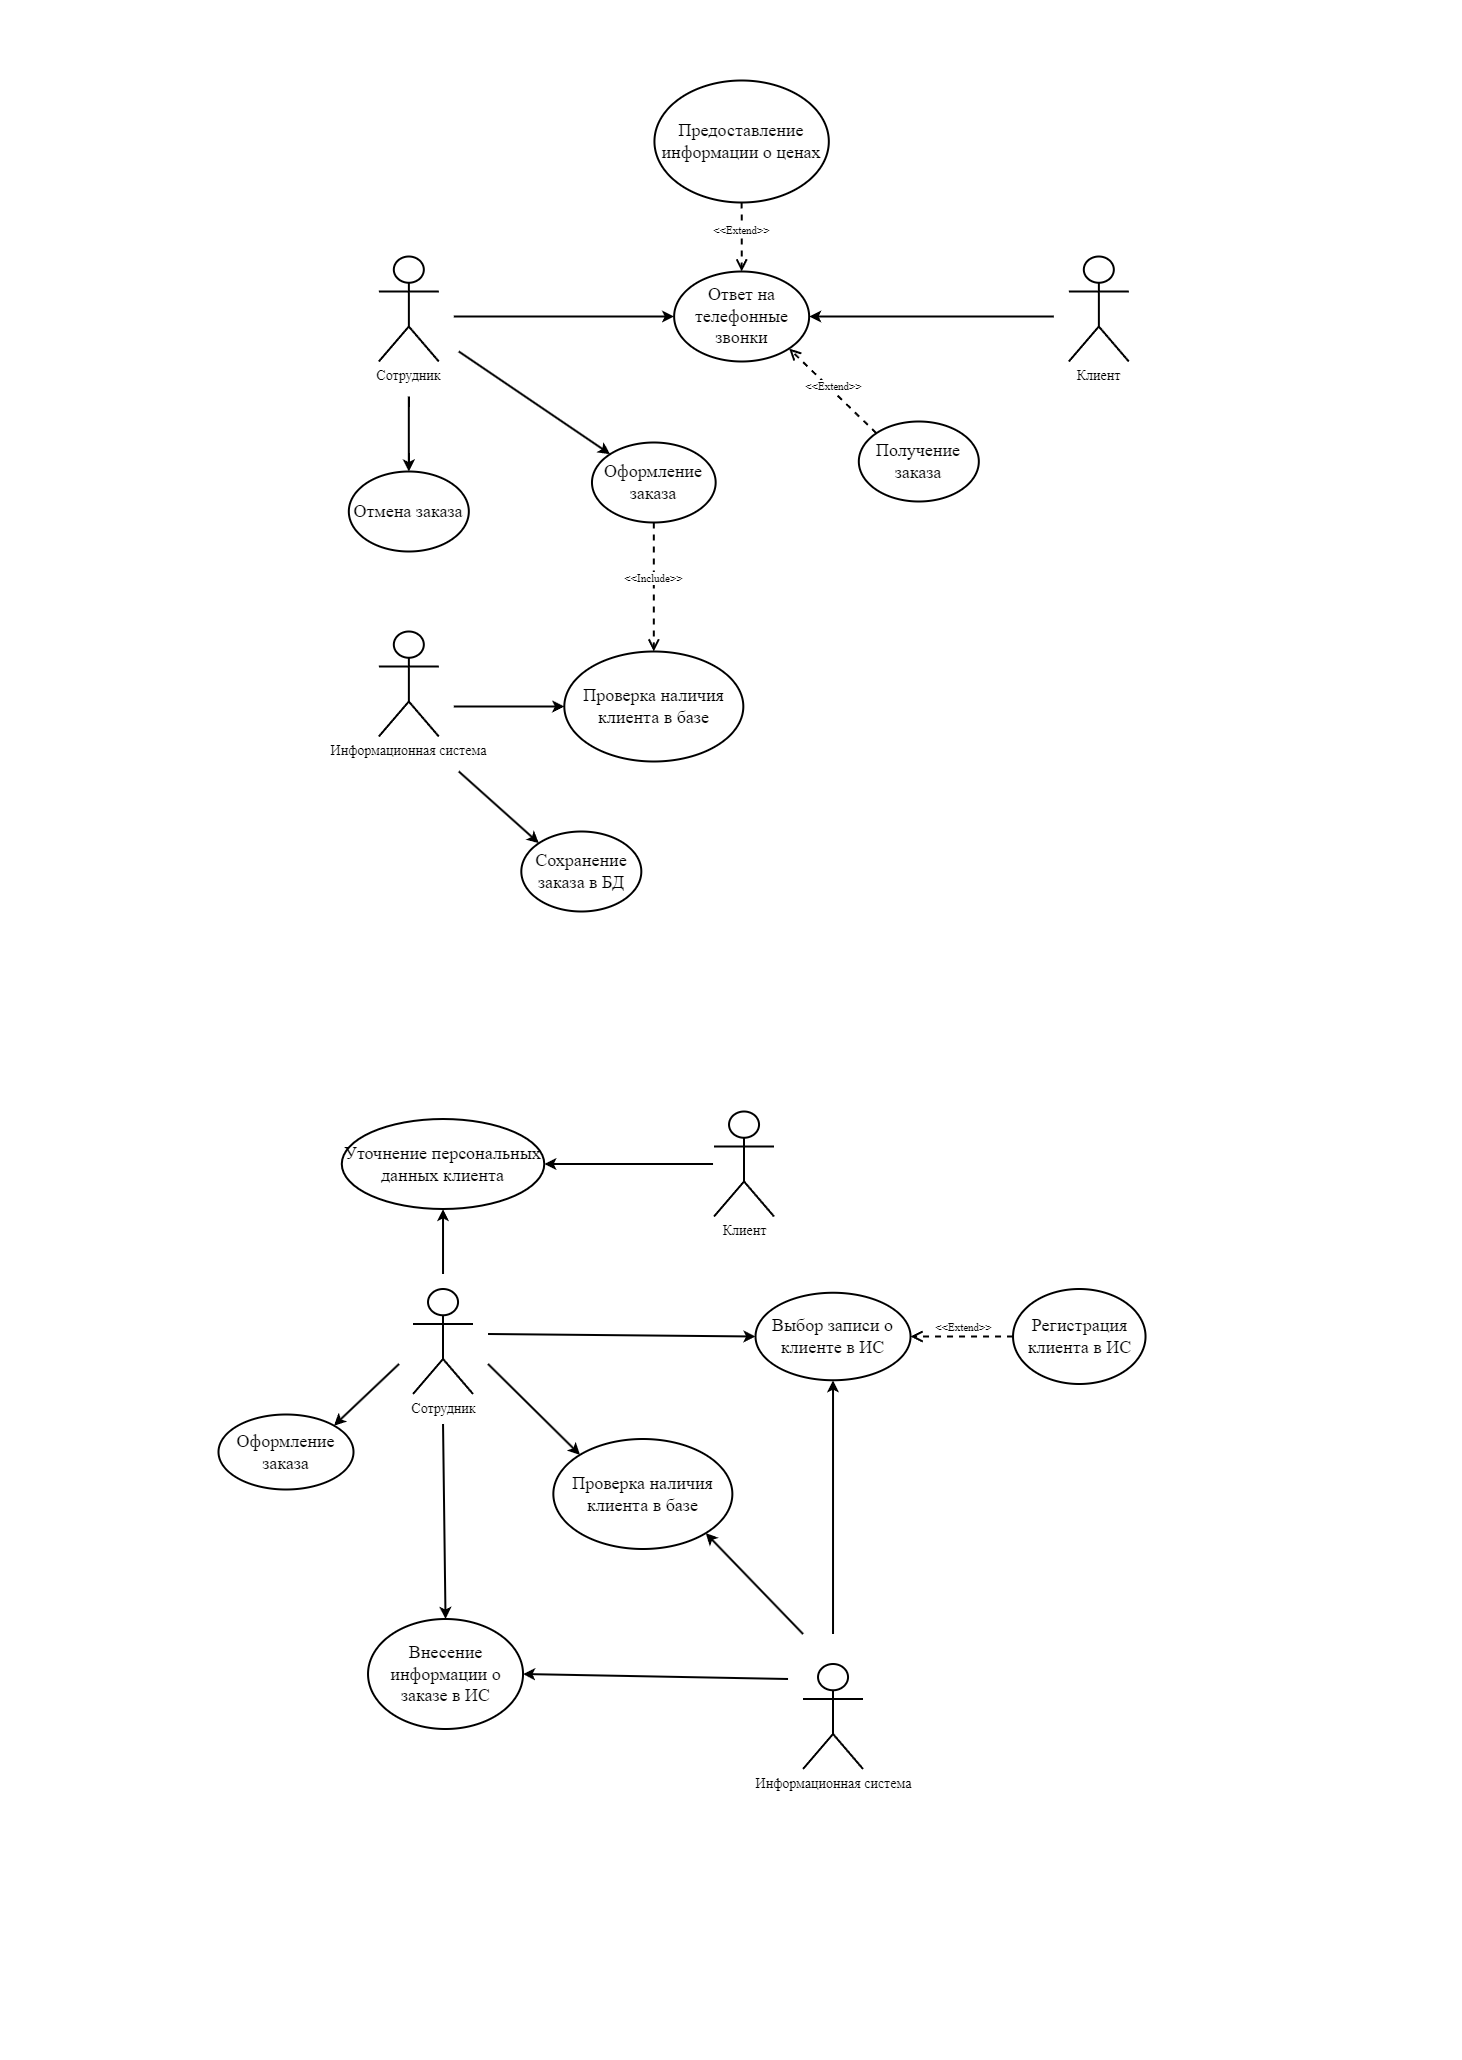

The diagram above was exported from draw.io. Its source (the exported page's mxGraphModel, read from the mxfile embedded in the PNG):
<mxGraphModel dx="1513" dy="878" grid="0" gridSize="0" guides="1" tooltips="1" connect="1" arrows="1" page="1" pageScale="1" pageWidth="1442" pageHeight="2040">
  <root>
    <mxCell id="0" />
    <mxCell id="1" parent="0" />
    <mxCell id="jJTwVt0MYSf5ncGRz3Hk-3" value="Информационная система" style="shape=umlActor;verticalLabelPosition=bottom;verticalAlign=top;html=1;noLabel=none;fontSize=14;" parent="1" vertex="1" name="Actor">
      <mxGeometry x="362.32" y="615" width="60" height="105" as="geometry" />
    </mxCell>
    <mxCell id="jJTwVt0MYSf5ncGRz3Hk-6" value="Сотрудник" style="shape=umlActor;verticalLabelPosition=bottom;verticalAlign=top;html=1;noLabel=none;fontSize=14;" parent="1" vertex="1" name="Actor">
      <mxGeometry x="362.32" y="240" width="60" height="105" as="geometry" />
    </mxCell>
    <mxCell id="jJTwVt0MYSf5ncGRz3Hk-13" value="&lt;span id=&quot;docs-internal-guid-7bc9f00b-7fff-cb36-5637-d43dc8a2496a&quot; style=&quot;font-family: Roboto; font-size: 14px;&quot;&gt;&lt;span style=&quot;font-size: 14px; font-family: Roboto; background-color: transparent; vertical-align: baseline;&quot;&gt;Клиент&lt;br&gt;&lt;/span&gt;&lt;/span&gt;" style="shape=umlActor;verticalLabelPosition=bottom;verticalAlign=top;html=1;noLabel=none;fontFamily=Roboto;fontSize=14;" parent="1" vertex="1" name="Actor">
      <mxGeometry x="1052.32" y="240" width="60" height="105" as="geometry" />
    </mxCell>
    <mxCell id="YsVsukbG8J7qYAJs_dYI-8" value="&lt;span id=&quot;docs-internal-guid-c83d7d98-7fff-7c22-1d7d-a85ee7f7b2a9&quot; style=&quot;font-family: &amp;#34;roboto&amp;#34; ; font-size: 18px&quot;&gt;&lt;span style=&quot;font-size: 18px ; font-family: &amp;#34;roboto&amp;#34; ; background-color: transparent ; vertical-align: baseline&quot;&gt;Ответ на телефонные звонки&lt;br&gt;&lt;/span&gt;&lt;/span&gt;" style="ellipse;whiteSpace=wrap;html=1;noLabel=none;fontFamily=Roboto;fontSize=18;" parent="1" vertex="1" name="Ellipse">
      <mxGeometry x="657.64" y="255" width="135" height="90" as="geometry" />
    </mxCell>
    <mxCell id="YsVsukbG8J7qYAJs_dYI-9" value="" style="endArrow=classic;html=1;rounded=0;noLabel=none;entryX=0;entryY=0.5;entryDx=0;entryDy=0;" parent="1" target="YsVsukbG8J7qYAJs_dYI-8" edge="1" name="Line">
      <mxGeometry width="50" height="50" relative="1" as="geometry">
        <mxPoint x="437.32" y="300" as="sourcePoint" />
        <mxPoint x="562.3199999999999" y="390" as="targetPoint" />
      </mxGeometry>
    </mxCell>
    <mxCell id="YsVsukbG8J7qYAJs_dYI-10" value="" style="endArrow=classic;html=1;rounded=0;noLabel=none;entryX=1;entryY=0.5;entryDx=0;entryDy=0;" parent="1" target="YsVsukbG8J7qYAJs_dYI-8" edge="1" name="Line">
      <mxGeometry width="50" height="50" relative="1" as="geometry">
        <mxPoint x="1037.32" y="300" as="sourcePoint" />
        <mxPoint x="952.3199999999999" y="120" as="targetPoint" />
      </mxGeometry>
    </mxCell>
    <mxCell id="YsVsukbG8J7qYAJs_dYI-54" value="&lt;span id=&quot;docs-internal-guid-8d4e9315-7fff-46ac-b196-9b899f30d13c&quot; style=&quot;font-family: &amp;#34;roboto&amp;#34; ; font-size: 18px&quot;&gt;&lt;span style=&quot;font-size: 18px ; font-family: &amp;#34;roboto&amp;#34; ; background-color: transparent ; vertical-align: baseline&quot;&gt;Предоставление информации о ценах&lt;/span&gt;&lt;/span&gt;" style="ellipse;whiteSpace=wrap;html=1;noLabel=none;fontSize=18;fontFamily=Roboto;verticalAlign=middle;align=center;" parent="1" vertex="1" name="Ellipse">
      <mxGeometry x="637.95" y="64" width="174.37" height="122" as="geometry" />
    </mxCell>
    <mxCell id="YsVsukbG8J7qYAJs_dYI-58" value="Получение заказа" style="ellipse;whiteSpace=wrap;html=1;noLabel=none;fontSize=18;" parent="1" vertex="1" name="Ellipse">
      <mxGeometry x="842.3199999999999" y="405" width="120" height="80" as="geometry" />
    </mxCell>
    <mxCell id="YsVsukbG8J7qYAJs_dYI-59" value="&amp;lt;&amp;lt;Extend&amp;gt;&amp;gt;" style="html=1;verticalAlign=bottom;endArrow=open;dashed=1;endSize=8;rounded=0;noLabel=none;exitX=0.5;exitY=1;exitDx=0;exitDy=0;entryX=0.5;entryY=0;entryDx=0;entryDy=0;" parent="1" source="YsVsukbG8J7qYAJs_dYI-54" target="YsVsukbG8J7qYAJs_dYI-8" edge="1">
      <mxGeometry x="0.0588" relative="1" as="geometry">
        <mxPoint x="712.3199999999999" y="185" as="sourcePoint" />
        <mxPoint x="802.3199999999999" y="245" as="targetPoint" />
        <Array as="points">
          <mxPoint x="725.3199999999999" y="210" />
        </Array>
        <mxPoint as="offset" />
      </mxGeometry>
    </mxCell>
    <mxCell id="YsVsukbG8J7qYAJs_dYI-61" value="Оформление заказа" style="ellipse;whiteSpace=wrap;html=1;noLabel=none;fontSize=18;" parent="1" vertex="1" name="Ellipse">
      <mxGeometry x="575.48" y="426" width="123.68" height="80" as="geometry" />
    </mxCell>
    <mxCell id="YsVsukbG8J7qYAJs_dYI-62" value="&amp;lt;&amp;lt;Include&amp;gt;&amp;gt;" style="html=1;verticalAlign=bottom;endArrow=open;dashed=1;endSize=8;rounded=0;noLabel=none;entryX=0.5;entryY=0;entryDx=0;entryDy=0;exitX=0.5;exitY=1;exitDx=0;exitDy=0;" parent="1" source="YsVsukbG8J7qYAJs_dYI-61" target="YsVsukbG8J7qYAJs_dYI-63" edge="1">
      <mxGeometry relative="1" as="geometry">
        <mxPoint x="802.3199999999999" y="435" as="sourcePoint" />
        <mxPoint x="722.3199999999999" y="435" as="targetPoint" />
      </mxGeometry>
    </mxCell>
    <mxCell id="YsVsukbG8J7qYAJs_dYI-63" value="Проверка наличия клиента в базе" style="ellipse;whiteSpace=wrap;html=1;noLabel=none;fontSize=18;" parent="1" vertex="1" name="Ellipse">
      <mxGeometry x="547.8199999999999" y="635" width="179" height="110" as="geometry" />
    </mxCell>
    <mxCell id="YsVsukbG8J7qYAJs_dYI-64" value="Отмена заказа" style="ellipse;whiteSpace=wrap;html=1;noLabel=none;fontSize=18;" parent="1" vertex="1" name="Ellipse">
      <mxGeometry x="332.32" y="455" width="120" height="80" as="geometry" />
    </mxCell>
    <mxCell id="YsVsukbG8J7qYAJs_dYI-65" value="Сохранение заказа в БД" style="ellipse;whiteSpace=wrap;html=1;noLabel=none;fontSize=18;" parent="1" vertex="1" name="Ellipse">
      <mxGeometry x="504.82" y="815" width="120" height="80" as="geometry" />
    </mxCell>
    <mxCell id="YsVsukbG8J7qYAJs_dYI-67" value="" style="endArrow=classic;html=1;rounded=0;noLabel=none;entryX=0;entryY=0.5;entryDx=0;entryDy=0;" parent="1" target="YsVsukbG8J7qYAJs_dYI-63" edge="1" name="Line">
      <mxGeometry width="50" height="50" relative="1" as="geometry">
        <mxPoint x="437.32" y="690" as="sourcePoint" />
        <mxPoint x="787.3199999999999" y="690" as="targetPoint" />
      </mxGeometry>
    </mxCell>
    <mxCell id="YsVsukbG8J7qYAJs_dYI-70" value="Информационная система" style="shape=umlActor;verticalLabelPosition=bottom;verticalAlign=top;html=1;noLabel=none;fontFamily=Roboto;fontSize=14;" parent="1" vertex="1" name="Actor">
      <mxGeometry x="786.53" y="1647.5" width="60" height="105" as="geometry" />
    </mxCell>
    <mxCell id="YsVsukbG8J7qYAJs_dYI-71" value="Сотрудник" style="shape=umlActor;verticalLabelPosition=bottom;verticalAlign=top;html=1;noLabel=none;fontSize=14;" parent="1" vertex="1" name="Actor">
      <mxGeometry x="396.53" y="1272.5" width="60" height="105" as="geometry" />
    </mxCell>
    <mxCell id="YsVsukbG8J7qYAJs_dYI-72" value="&lt;span id=&quot;docs-internal-guid-7bc9f00b-7fff-cb36-5637-d43dc8a2496a&quot; style=&quot;font-size: 14px; font-family: Roboto;&quot;&gt;&lt;span style=&quot;font-size: 14px; font-family: Roboto; background-color: transparent; vertical-align: baseline;&quot;&gt;Клиент&lt;br&gt;&lt;/span&gt;&lt;/span&gt;" style="shape=umlActor;verticalLabelPosition=bottom;verticalAlign=top;html=1;noLabel=none;fontSize=14;fontFamily=Roboto;" parent="1" vertex="1" name="Actor">
      <mxGeometry x="697.53" y="1095" width="60" height="105" as="geometry" />
    </mxCell>
    <mxCell id="YsVsukbG8J7qYAJs_dYI-73" value="&lt;span id=&quot;docs-internal-guid-c83d7d98-7fff-7c22-1d7d-a85ee7f7b2a9&quot; style=&quot;font-family: &amp;#34;roboto&amp;#34; ; font-size: 18px&quot;&gt;&lt;span style=&quot;font-size: 18px ; font-family: &amp;#34;roboto&amp;#34; ; background-color: transparent ; vertical-align: baseline&quot;&gt;Уточнение персональных данных клиента&lt;br&gt;&lt;/span&gt;&lt;/span&gt;" style="ellipse;whiteSpace=wrap;html=1;noLabel=none;fontFamily=Roboto;fontSize=18;" parent="1" vertex="1" name="Ellipse">
      <mxGeometry x="325.2800000000001" y="1102.5" width="202.5" height="90" as="geometry" />
    </mxCell>
    <mxCell id="YsVsukbG8J7qYAJs_dYI-74" value="" style="endArrow=classic;html=1;rounded=0;noLabel=none;entryX=0.5;entryY=1;entryDx=0;entryDy=0;" parent="1" target="YsVsukbG8J7qYAJs_dYI-73" edge="1" name="Line">
      <mxGeometry width="50" height="50" relative="1" as="geometry">
        <mxPoint x="426.53" y="1257.5" as="sourcePoint" />
        <mxPoint x="581.53" y="1147.5" as="targetPoint" />
      </mxGeometry>
    </mxCell>
    <mxCell id="YsVsukbG8J7qYAJs_dYI-75" value="" style="endArrow=classic;html=1;rounded=0;noLabel=none;entryX=1;entryY=0.5;entryDx=0;entryDy=0;" parent="1" target="YsVsukbG8J7qYAJs_dYI-73" edge="1" name="Line">
      <mxGeometry width="50" height="50" relative="1" as="geometry">
        <mxPoint x="696.53" y="1147.5" as="sourcePoint" />
        <mxPoint x="666.53" y="1072.5" as="targetPoint" />
      </mxGeometry>
    </mxCell>
    <mxCell id="YsVsukbG8J7qYAJs_dYI-82" value="Проверка наличия клиента в базе" style="ellipse;whiteSpace=wrap;html=1;noLabel=none;fontSize=18;" parent="1" vertex="1" name="Ellipse">
      <mxGeometry x="536.85" y="1422.5" width="179" height="110" as="geometry" />
    </mxCell>
    <mxCell id="YsVsukbG8J7qYAJs_dYI-84" value="Регистрация клиента в ИС" style="ellipse;whiteSpace=wrap;html=1;noLabel=none;fontSize=18;" parent="1" vertex="1" name="Ellipse">
      <mxGeometry x="996.53" y="1272.5" width="132.5" height="95" as="geometry" />
    </mxCell>
    <mxCell id="YsVsukbG8J7qYAJs_dYI-86" value="" style="endArrow=classic;html=1;rounded=0;noLabel=none;entryX=1;entryY=1;entryDx=0;entryDy=0;" parent="1" target="YsVsukbG8J7qYAJs_dYI-82" edge="1" name="Line">
      <mxGeometry width="50" height="50" relative="1" as="geometry">
        <mxPoint x="786.53" y="1617.5" as="sourcePoint" />
        <mxPoint x="501.53" y="1642.5" as="targetPoint" />
      </mxGeometry>
    </mxCell>
    <mxCell id="M8UAzMWaWLS7s_G41blS-1" value="&amp;lt;&amp;lt;Extend&amp;gt;&amp;gt;" style="html=1;verticalAlign=bottom;endArrow=open;dashed=1;endSize=8;rounded=0;noLabel=none;exitX=0;exitY=0;exitDx=0;exitDy=0;entryX=1;entryY=1;entryDx=0;entryDy=0;" edge="1" parent="1" source="YsVsukbG8J7qYAJs_dYI-58" target="YsVsukbG8J7qYAJs_dYI-8">
      <mxGeometry x="-0.0771" y="3" relative="1" as="geometry">
        <mxPoint x="597.3199999999999" y="515" as="sourcePoint" />
        <mxPoint x="517.3199999999999" y="515" as="targetPoint" />
        <Array as="points" />
        <mxPoint as="offset" />
      </mxGeometry>
    </mxCell>
    <mxCell id="M8UAzMWaWLS7s_G41blS-2" value="" style="endArrow=classic;html=1;rounded=0;noLabel=none;entryX=0;entryY=0;entryDx=0;entryDy=0;" edge="1" name="Line" parent="1" target="YsVsukbG8J7qYAJs_dYI-61">
      <mxGeometry width="50" height="50" relative="1" as="geometry">
        <mxPoint x="442.32" y="335" as="sourcePoint" />
        <mxPoint x="762.3199999999999" y="275" as="targetPoint" />
      </mxGeometry>
    </mxCell>
    <mxCell id="M8UAzMWaWLS7s_G41blS-4" value="" style="endArrow=classic;html=1;rounded=0;noLabel=none;entryX=0;entryY=0;entryDx=0;entryDy=0;" edge="1" name="Line" parent="1" target="YsVsukbG8J7qYAJs_dYI-65">
      <mxGeometry width="50" height="50" relative="1" as="geometry">
        <mxPoint x="442.32" y="755" as="sourcePoint" />
        <mxPoint x="762.3199999999999" y="740" as="targetPoint" />
      </mxGeometry>
    </mxCell>
    <mxCell id="M8UAzMWaWLS7s_G41blS-5" value="" style="endArrow=classic;html=1;rounded=0;noLabel=none;entryX=0.5;entryY=0;entryDx=0;entryDy=0;" edge="1" name="Line" parent="1" target="YsVsukbG8J7qYAJs_dYI-64">
      <mxGeometry width="50" height="50" relative="1" as="geometry">
        <mxPoint x="392.32" y="380" as="sourcePoint" />
        <mxPoint x="392.32" y="455" as="targetPoint" />
        <Array as="points">
          <mxPoint x="392.32" y="410" />
        </Array>
      </mxGeometry>
    </mxCell>
    <mxCell id="M8UAzMWaWLS7s_G41blS-9" value="" style="endArrow=classic;html=1;rounded=0;noLabel=none;entryX=0;entryY=0;entryDx=0;entryDy=0;" edge="1" name="Line" parent="1" target="YsVsukbG8J7qYAJs_dYI-82">
      <mxGeometry width="50" height="50" relative="1" as="geometry">
        <mxPoint x="471.53" y="1347.5" as="sourcePoint" />
        <mxPoint x="356.53" y="1497.5" as="targetPoint" />
      </mxGeometry>
    </mxCell>
    <mxCell id="M8UAzMWaWLS7s_G41blS-10" value="Внесение информации о заказе в ИС" style="ellipse;whiteSpace=wrap;html=1;noLabel=none;fontFamily=Roboto;fontSize=18;" vertex="1" name="Ellipse" parent="1">
      <mxGeometry x="351.53" y="1602.5" width="155" height="110" as="geometry" />
    </mxCell>
    <mxCell id="M8UAzMWaWLS7s_G41blS-15" value="&amp;lt;&amp;lt;Extend&amp;gt;&amp;gt;" style="html=1;verticalAlign=bottom;endArrow=open;dashed=1;endSize=8;rounded=0;noLabel=none;exitX=0;exitY=0.5;exitDx=0;exitDy=0;entryX=1;entryY=0.5;entryDx=0;entryDy=0;" edge="1" parent="1" source="YsVsukbG8J7qYAJs_dYI-84" target="M8UAzMWaWLS7s_G41blS-26">
      <mxGeometry x="-0.0083" relative="1" as="geometry">
        <mxPoint x="521.53" y="1737.5" as="sourcePoint" />
        <mxPoint x="899.0299999999979" y="1320" as="targetPoint" />
        <mxPoint as="offset" />
      </mxGeometry>
    </mxCell>
    <mxCell id="M8UAzMWaWLS7s_G41blS-19" value="" style="endArrow=classic;html=1;rounded=0;noLabel=none;entryX=0.5;entryY=0;entryDx=0;entryDy=0;" edge="1" name="Line" parent="1" target="M8UAzMWaWLS7s_G41blS-10">
      <mxGeometry width="50" height="50" relative="1" as="geometry">
        <mxPoint x="426.53" y="1407.5" as="sourcePoint" />
        <mxPoint x="506.53" y="1302.5" as="targetPoint" />
      </mxGeometry>
    </mxCell>
    <mxCell id="M8UAzMWaWLS7s_G41blS-20" value="" style="endArrow=classic;html=1;rounded=0;noLabel=none;entryX=0;entryY=0.5;entryDx=0;entryDy=0;" edge="1" name="Line" parent="1" target="M8UAzMWaWLS7s_G41blS-26">
      <mxGeometry width="50" height="50" relative="1" as="geometry">
        <mxPoint x="471.53" y="1317.5" as="sourcePoint" />
        <mxPoint x="734.0300000000018" y="1320" as="targetPoint" />
      </mxGeometry>
    </mxCell>
    <mxCell id="M8UAzMWaWLS7s_G41blS-21" value="" style="endArrow=classic;html=1;rounded=0;noLabel=none;entryX=1;entryY=0.5;entryDx=0;entryDy=0;" edge="1" name="Line" parent="1" target="M8UAzMWaWLS7s_G41blS-10">
      <mxGeometry width="50" height="50" relative="1" as="geometry">
        <mxPoint x="771.53" y="1662.5" as="sourcePoint" />
        <mxPoint x="671.53" y="1557.5" as="targetPoint" />
      </mxGeometry>
    </mxCell>
    <mxCell id="M8UAzMWaWLS7s_G41blS-22" value="" style="endArrow=classic;html=1;rounded=0;noLabel=none;entryX=0.5;entryY=1;entryDx=0;entryDy=0;" edge="1" name="Line" parent="1" target="M8UAzMWaWLS7s_G41blS-26">
      <mxGeometry width="50" height="50" relative="1" as="geometry">
        <mxPoint x="816.53" y="1617.5" as="sourcePoint" />
        <mxPoint x="816.53" y="1367.5" as="targetPoint" />
      </mxGeometry>
    </mxCell>
    <mxCell id="M8UAzMWaWLS7s_G41blS-23" value="" style="endArrow=classic;html=1;rounded=0;noLabel=none;entryX=1;entryY=0;entryDx=0;entryDy=0;" edge="1" name="Line" parent="1" target="M8UAzMWaWLS7s_G41blS-24">
      <mxGeometry width="50" height="50" relative="1" as="geometry">
        <mxPoint x="382.53" y="1347.5" as="sourcePoint" />
        <mxPoint x="311.9989498582029" y="1418.6170775779879" as="targetPoint" />
      </mxGeometry>
    </mxCell>
    <mxCell id="M8UAzMWaWLS7s_G41blS-24" value="Оформление заказа" style="ellipse;whiteSpace=wrap;html=1;noLabel=none;fontSize=18;" vertex="1" name="Ellipse" parent="1">
      <mxGeometry x="202" y="1398" width="135" height="75" as="geometry" />
    </mxCell>
    <mxCell id="M8UAzMWaWLS7s_G41blS-26" value="Выбор записи о клиенте в ИС" style="ellipse;whiteSpace=wrap;html=1;noLabel=none;fontSize=18;" vertex="1" name="Ellipse" parent="1">
      <mxGeometry x="739.03" y="1276.25" width="155" height="87.5" as="geometry" />
    </mxCell>
  </root>
</mxGraphModel>